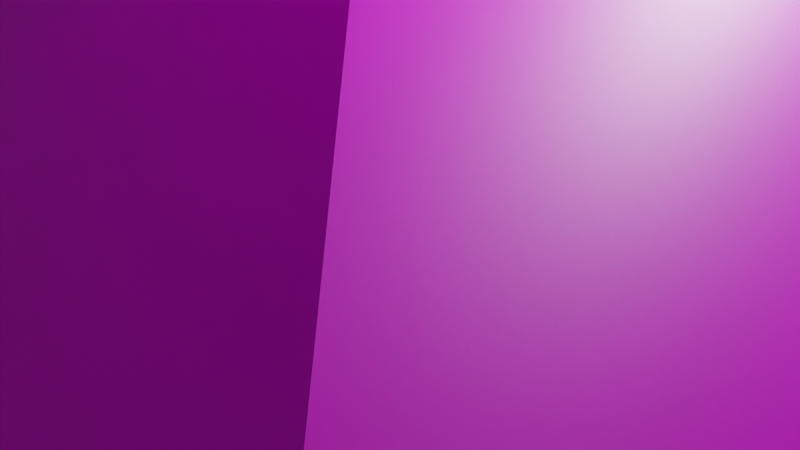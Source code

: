 # Source: pedestal.blend  (saved by Blender 3.4.6; exported with 4.5.12 LTS)
import bpy
from mathutils import Matrix  # noqa: F401  (used for matrix-valued properties, if any)

bpy.ops.wm.read_factory_settings(use_empty=True)
scene = bpy.context.scene
scene.name = 'Scene'

# ---- collections
col_collection = bpy.data.collections.new('Collection'); scene.collection.children.link(col_collection)

# ---- images (referenced by path relative to the original .blend; pixels are not part of the script)
import os
ASSET_DIR = os.environ.get("B2B_ASSET_DIR", "")  # directory of the original .blend (textures are referenced by path, not embedded)
HERE = os.path.dirname(os.path.abspath(__file__))  # packed textures are extracted next to this script under _unpacked/

def load_image(name, relpath, width, height, colorspace="sRGB"):
    """Load a texture the original file referenced (path relative to the .blend, or extracted next to this script)."""
    p = next((c for c in (os.path.join(HERE, relpath), os.path.join(ASSET_DIR, relpath)) if relpath and os.path.exists(c)), "")
    if p:
        img = bpy.data.images.load(p, check_existing=True)
        img.name = name
    else:  # same state as the original file: an image datablock whose file is absent (Cycles renders it pink)
        img = bpy.data.images.new(name, width, height)
        img.source = "FILE"
        img.filepath = "//" + (relpath or name)
    img.colorspace_settings.name = colorspace
    return img
img_plate_0_png = load_image('plate_0.png', 'plate_0.png', 1024, 1024, 'sRGB')
img_pinkbeam_png = load_image('pinkbeam.png', 'pinkbeam.png', 1024, 1024, 'sRGB')

# ---- materials (node trees are filled in below, after node groups)
mat_brick = bpy.data.materials.new('Brick')
mat_brick.alpha_threshold = 0.0
mat_brick.use_transparent_shadow = False
mat_brick.roughness = 0.5
mat_brick.line_color = (0.0, 0.0, 0.0, 1.0)
mat_power = bpy.data.materials.new('Power')
mat_power.use_transparent_shadow = False

# ---- material node trees
mat_brick.use_nodes = True; mat_brick.node_tree.nodes.clear()
_N = mat_brick.node_tree.nodes; _L = mat_brick.node_tree.links
n0 = _N.new('ShaderNodeOutputMaterial'); n0.name = 'Material Output'; n0.location = (300, 300)
n1 = _N.new('ShaderNodeBsdfPrincipled'); n1.name = 'Principled BSDF'; n1.location = (10, 300)
n1.distribution = 'GGX'
n1.subsurface_method = 'RANDOM_WALK_SKIN'
n1.inputs[3].default_value = 1.45
n1.inputs[27].default_value = (0.0, 0.0, 0.0, 1.0)
n1.inputs[28].default_value = 1.0
n2 = _N.new('ShaderNodeTexImage'); n2.name = 'Image Texture'; n2.location = (-280, 280)
n2.image = img_plate_0_png
_L.new(n1.outputs[0], n0.inputs[0])
_L.new(n2.outputs[0], n1.inputs[0])
n0.is_active_output = True
mat_power.use_nodes = True; mat_power.node_tree.nodes.clear()
_N = mat_power.node_tree.nodes; _L = mat_power.node_tree.links
n0 = _N.new('ShaderNodeOutputMaterial'); n0.name = 'Material Output'; n0.location = (300, 300)
n1 = _N.new('ShaderNodeBsdfPrincipled'); n1.name = 'Principled BSDF'; n1.location = (10, 300)
n1.distribution = 'GGX'
n1.subsurface_method = 'RANDOM_WALK_SKIN'
n1.inputs[3].default_value = 1.45
n1.inputs[27].default_value = (0.0, 0.0, 0.0, 1.0)
n1.inputs[28].default_value = 1.0
n2 = _N.new('ShaderNodeTexImage'); n2.name = 'Image Texture'; n2.location = (-280, 280)
n2.image = img_pinkbeam_png
_L.new(n1.outputs[0], n0.inputs[0])
_L.new(n2.outputs[0], n1.inputs[0])
n0.is_active_output = True

# ---- world
world_world = bpy.data.worlds.new('World'); scene.world = world_world
world_world.use_nodes = True; world_world.node_tree.nodes.clear()
_N = world_world.node_tree.nodes; _L = world_world.node_tree.links
n0 = _N.new('ShaderNodeOutputWorld'); n0.name = 'World Output'; n0.location = (300, 300)
n1 = _N.new('ShaderNodeBackground'); n1.name = 'Background'; n1.location = (10, 300)
n1.inputs[0].default_value = (0.05088, 0.05088, 0.05088, 1.0)
_L.new(n1.outputs[0], n0.inputs[0])
n0.is_active_output = True
world_world.color = (0.05088, 0.05088, 0.05088)
world_world.use_sun_shadow = False
world_world.sun_shadow_jitter_overblur = 0.0

# ---- cameras
cam_camera = bpy.data.cameras.new('Camera')
cam_camera.clip_end = 100.0
cam_camera.ortho_scale = 7.314

# ---- lights
light_light = bpy.data.lights.new('Light', 'POINT')
light_light.transmission_factor = 0.0
light_light.energy = 1000.0
light_light.shadow_soft_size = 0.1
light_light.shadow_maximum_resolution = 0.006
light_light.use_absolute_resolution = True

# ---- meshes
me_cube = bpy.data.meshes.new('Cube')
me_cube.from_pydata([(10.0, 10.0, 1.0), (10.0, 10.0, -1.0), (10.0, -10.0, 1.0), (10.0, -10.0, -1.0), (-10.0, 10.0, 1.0), (-10.0, 10.0, -1.0), (-10.0, -10.0, 1.0), (-10.0, -10.0, -1.0), (2.0, 2.0, 5.0), (2.0, -2.0, 5.0), (-2.0, 2.0, 5.0), (-2.0, -2.0, 5.0), (2.0, 2.0, 6.0), (2.0, -2.0, 6.0), (-2.0, 2.0, 6.0), (-2.0, -2.0, 6.0), (4.0, 4.0, 7.0), (4.0, -4.0, 7.0), (-4.0, 4.0, 7.0), (-4.0, -4.0, 7.0), (2.0, 2.0, 8.0), (2.0, -2.0, 8.0), (-2.0, 2.0, 8.0), (-2.0, -2.0, 8.0), (2.0, 2.0, 9.0), (2.0, -2.0, 9.0), (-2.0, 2.0, 9.0), (-2.0, -2.0, 9.0), (4.0, 4.0, 10.0), (4.0, -4.0, 10.0), (-4.0, 4.0, 10.0), (-4.0, -4.0, 10.0), (2.0, 2.0, 11.0), (2.0, -2.0, 11.0), (-2.0, 2.0, 11.0), (-2.0, -2.0, 11.0), (2.0, 2.0, 12.0), (2.0, -2.0, 12.0), (-2.0, 2.0, 12.0), (-2.0, -2.0, 12.0), (4.0, 4.0, 13.0), (4.0, -4.0, 13.0), (-4.0, 4.0, 13.0), (-4.0, -4.0, 13.0), (2.0, 2.0, 14.0), (2.0, -2.0, 14.0), (-2.0, 2.0, 14.0), (-2.0, -2.0, 14.0), (2.0, 2.0, 15.0), (2.0, -2.0, 15.0), (-2.0, 2.0, 15.0), (-2.0, -2.0, 15.0), (10.0, 10.0, 19.0), (10.0, -10.0, 19.0), (-10.0, 10.0, 19.0), (-10.0, -10.0, 19.0), (-10.0, -10.0, 20.0), (-10.0, 10.0, 20.0), (10.0, -10.0, 20.0), (10.0, 10.0, 20.0), (-2.0, -2.0, 18.0), (-2.0, 2.0, 18.0), (2.0, -2.0, 18.0), (2.0, 2.0, 18.0)], [], [(0, 4, 10, 8), (3, 2, 6, 7), (7, 6, 4, 5), (5, 1, 3, 7), (1, 0, 2, 3), (5, 4, 0, 1), (11, 9, 13, 15), (6, 2, 9, 11), (4, 6, 11, 10), (2, 0, 8, 9), (12, 14, 18, 16), (8, 10, 14, 12), (9, 8, 12, 13), (10, 11, 15, 14), (18, 19, 23, 22), (13, 12, 16, 17), (14, 15, 19, 18), (15, 13, 17, 19), (20, 22, 26, 24), (19, 17, 21, 23), (16, 18, 22, 20), (17, 16, 20, 21), (25, 24, 28, 29), (21, 20, 24, 25), (22, 23, 27, 26), (23, 21, 25, 27), (30, 31, 35, 34), (26, 27, 31, 30), (27, 25, 29, 31), (24, 26, 30, 28), (32, 34, 38, 36), (31, 29, 33, 35), (28, 30, 34, 32), (29, 28, 32, 33), (38, 39, 43, 42), (33, 32, 36, 37), (34, 35, 39, 38), (35, 33, 37, 39), (42, 43, 47, 46), (39, 37, 41, 43), (36, 38, 42, 40), (37, 36, 40, 41), (44, 46, 50, 48), (43, 41, 45, 47), (40, 42, 46, 44), (41, 40, 44, 45), (50, 51, 55, 54), (45, 44, 48, 49), (46, 47, 51, 50), (47, 45, 49, 51), (58, 59, 63, 62), (51, 49, 53, 55), (48, 50, 54, 52), (49, 48, 52, 53), (53, 52, 59, 58), (52, 54, 57, 59), (54, 55, 56, 57), (55, 53, 58, 56), (62, 63, 61, 60), (59, 57, 61, 63), (57, 56, 60, 61), (56, 58, 62, 60)])
me_cube.polygons.foreach_set('material_index', [0, 0, 0, 0, 0, 0, 0, 0, 0, 0, 1, 0, 0, 0, 1, 1, 1, 1, 0, 1, 1, 1, 1, 0, 0, 0, 1, 1, 1, 1, 0, 1, 1, 1, 1, 0, 0, 0, 1, 1, 1, 1, 0, 1, 1, 1, 0, 0, 0, 0, 0, 0, 0, 0, 0, 0, 0, 0, 0, 0, 0, 0])
_uv = me_cube.uv_layers.new(name='UVMap')
_uv.uv.foreach_set('vector', [0.0, 0.0, 1.0, 0.0, 0.625, 0.375, 0.375, 0.375, 1.0, 1.0, 0.0, 1.0, 0.0, 0.0, 1.0, 0.0, 1.0, 1.0, 0.0, 1.0, 0.0, 0.0, 1.0, 0.0, 0.0, 0.0, 1.0, 0.0, 1.0, 1.0, 0.0, 1.0, 1.0, 1.0, 0.0, 1.0, 0.0, 0.0, 1.0, 0.0, 1.0, 1.0, 0.0, 1.0, 0.0, 0.0, 1.0, 0.0, 0.5938, 1.156, 0.5938, 1.344, 0.5312, 1.344, 0.5312, 1.156, 1.0, 1.0, 0.0, 1.0, 0.375, 0.625, 0.625, 0.625, 1.0, 0.0, 1.0, 1.0, 0.625, 0.625, 0.625, 0.375, 0.0, 1.0, 0.0, 0.0, 0.375, 0.375, 0.375, 0.625, 1.0, 0.0, 0.0, 0.0, 0.0, 0.5, 1.0, 0.5, 1.0, 1.156, 1.0, 1.344, 0.9688, 1.344, 0.9688, 1.156, 1.094, 1.156, 1.094, 1.344, 1.031, 1.344, 1.031, 1.156, 1.156, 1.156, 1.156, 1.344, 1.125, 1.344, 1.125, 1.156, 0.0, 0.5, 1.0, 0.5, 1.0, 1.0, 0.0, 1.0, 0.0, 0.0, 1.0, 0.0, 1.0, 0.5, 0.0, 0.5, 0.0, 0.0, 1.0, 0.0, 1.0, 0.5, 0.0, 0.5, 0.0, 0.0, 1.0, 0.0, 1.0, 0.5, 0.0, 0.5, 1.031, 1.156, 1.031, 1.344, 1.0, 1.344, 1.0, 1.156, 1.0, 0.5, 0.0, 0.5, 0.0, 1.0, 1.0, 1.0, 0.0, 0.5, 1.0, 0.5, 1.0, 1.0, 0.0, 1.0, 0.0, 0.5, 1.0, 0.5, 1.0, 1.0, 0.0, 1.0, 0.0, 0.0, 1.0, 0.0, 1.0, 0.5, 0.0, 0.5, 0.8438, 1.156, 0.8438, 1.344, 0.7812, 1.344, 0.7812, 1.156, 0.75, 1.156, 0.75, 1.344, 0.7188, 1.344, 0.7188, 1.156, 0.6562, 1.156, 0.6562, 1.344, 0.625, 1.344, 0.625, 1.156, 0.0, 0.5, 1.0, 0.5, 1.0, 1.0, 0.0, 1.0, 0.0, 0.0, 1.0, 0.0, 1.0, 0.5, 0.0, 0.5, 0.0, 0.0, 1.0, 0.0, 1.0, 0.5, 0.0, 0.5, 0.0, 0.0, 1.0, 0.0, 1.0, 0.5, 0.0, 0.5, 0.5312, 1.156, 0.5312, 1.344, 0.5, 1.344, 0.5, 1.156, 0.0, 0.5, 1.0, 0.5, 1.0, 1.0, 0.0, 1.0, 0.0, 0.5, 1.0, 0.5, 1.0, 1.0, 0.0, 1.0, 0.0, 0.5, 1.0, 0.5, 1.0, 1.0, 0.0, 1.0, 0.0, 0.0, 1.0, 0.0, 1.0, 0.5, 0.0, 0.5, 0.625, 1.156, 0.625, 1.344, 0.5938, 1.344, 0.5938, 1.156, 1.125, 1.156, 1.125, 1.344, 1.094, 1.344, 1.094, 1.156, 0.7188, 1.156, 0.7188, 1.344, 0.6562, 1.344, 0.6562, 1.156, 0.0, 0.5, 1.0, 0.5, 1.0, 1.0, 0.0, 1.0, 0.0, 0.0, 1.0, 0.0, 1.0, 0.5, 0.0, 0.5, 0.0, 0.0, 1.0, 0.0, 1.0, 0.5, 0.0, 0.5, 0.0, 0.0, 1.0, 0.0, 1.0, 0.5, 0.0, 0.5, 0.7812, 1.156, 0.7812, 1.344, 0.75, 1.344, 0.75, 1.156, 0.0, 0.5, 1.0, 0.5, 1.0, 1.0, 0.0, 1.0, 0.0, 0.5, 1.0, 0.5, 1.0, 1.0, 0.0, 1.0, 0.0, 0.5, 1.0, 0.5, 1.0, 1.0, 0.0, 1.0, 0.375, 0.375, 0.375, 0.625, 0.0, 1.0, 0.0, 0.0, 0.875, 1.156, 0.875, 1.344, 0.8438, 1.344, 0.8438, 1.156, 0.9062, 1.156, 0.9062, 1.344, 0.875, 1.344, 0.875, 1.156, 0.9688, 1.156, 0.9688, 1.344, 0.9062, 1.344, 0.9062, 1.156, 0.0, 1.0, 0.0, 0.0, 0.4062, 0.4062, 0.4062, 0.5938, 0.375, 0.625, 0.625, 0.625, 1.0, 1.0, 0.0, 1.0, 0.625, 0.375, 0.375, 0.375, 0.0, 0.0, 1.0, 0.0, 0.625, 0.625, 0.625, 0.375, 1.0, 0.0, 1.0, 1.0, 1.0, 0.0, 1.0, 1.0, 0.0, 1.0, 0.0, 0.0, 1.0, 0.0, 1.0, 1.0, 0.0, 1.0, 0.0, 0.0, 1.0, 0.0, 1.0, 1.0, 0.0, 1.0, 0.0, 0.0, 1.0, 0.0, 1.0, 1.0, 0.0, 1.0, 0.0, 0.0, 0.4062, 0.5938, 0.4062, 0.4062, 0.5938, 0.4062, 0.5938, 0.5938, 0.0, 0.0, 1.0, 0.0, 0.5938, 0.4062, 0.4062, 0.4062, 1.0, 0.0, 1.0, 1.0, 0.5938, 0.5938, 0.5938, 0.4062, 1.0, 1.0, 0.0, 1.0, 0.4062, 0.5938, 0.5938, 0.5938])
me_cube.materials.append(mat_brick)
me_cube.materials.append(mat_power)
me_cube.use_mirror_vertex_groups = False
me_cube.update()

# ---- objects
ob_cube = bpy.data.objects.new('Cube', me_cube)
ob_light = bpy.data.objects.new('Light', light_light)
ob_camera = bpy.data.objects.new('Camera', cam_camera)

# ---- transforms, parenting, visibility, modifiers, constraints
ob_cube.location = (0.0, 0.0, 0.0)
ob_cube.lock_rotations_4d = False
ob_cube.empty_display_type = 'ARROWS'
ob_cube.lineart.crease_threshold = 0.0
ob_light.location = (4.076, 1.005, 5.904)
ob_light.rotation_euler = (0.6503, 0.05522, 1.866)
ob_light.lock_rotations_4d = False
ob_light.empty_display_type = 'ARROWS'
ob_light.color = (0.0, 0.0, 0.0, 0.0)
ob_light.lineart.crease_threshold = 0.0
ob_camera.location = (7.359, -6.926, 4.958)
ob_camera.rotation_euler = (1.109, 0.0, 0.8149)
ob_camera.lock_rotations_4d = False
ob_camera.empty_display_type = 'ARROWS'
ob_camera.color = (0.0, 0.0, 0.0, 0.0)
ob_camera.display_type = 'WIRE'
ob_camera.lineart.crease_threshold = 0.0

# ---- collection membership
col_collection.objects.link(ob_cube)
col_collection.objects.link(ob_light)
col_collection.objects.link(ob_camera)

# ---- scene / render settings (as saved in the file)
scene.camera = ob_camera
scene.frame_start = 1; scene.frame_end = 250; scene.frame_set(1)
scene.render.engine = 'BLENDER_EEVEE_NEXT'
scene.cycles.sampling_pattern = 'TABULATED_SOBOL'
scene.cycles.use_light_tree = False
scene.view_settings.view_transform = 'Filmic'
bpy.context.view_layer.update()
